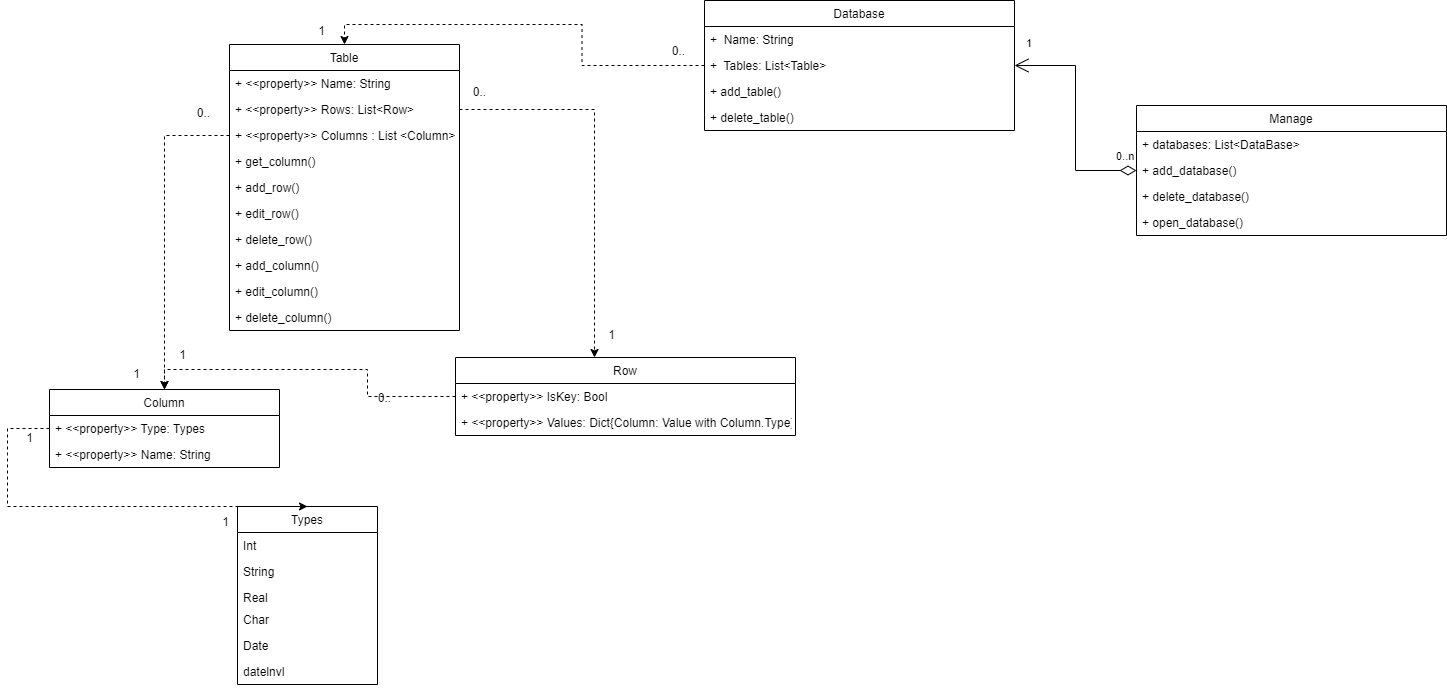

The diagram above was exported from draw.io. Its source (the exported page's mxGraphModel, read from the mxfile embedded in the PNG):
<mxGraphModel dx="998" dy="1717" grid="0" gridSize="10" guides="1" tooltips="1" connect="1" arrows="1" fold="1" page="1" pageScale="1" pageWidth="827" pageHeight="1169" math="0" shadow="0">
  <root>
    <mxCell id="WIyWlLk6GJQsqaUBKTNV-0" />
    <mxCell id="WIyWlLk6GJQsqaUBKTNV-1" parent="WIyWlLk6GJQsqaUBKTNV-0" />
    <mxCell id="qGladm0m2k2C40RuEdB4-11" value="Table" style="swimlane;fontStyle=0;childLayout=stackLayout;horizontal=1;startSize=26;fillColor=none;horizontalStack=0;resizeParent=1;resizeParentMax=0;resizeLast=0;collapsible=1;marginBottom=0;" parent="WIyWlLk6GJQsqaUBKTNV-1" vertex="1">
      <mxGeometry x="230" y="-230" width="230" height="286" as="geometry" />
    </mxCell>
    <mxCell id="qGladm0m2k2C40RuEdB4-12" value="+ &lt;&lt;property&gt;&gt; Name: String" style="text;strokeColor=none;fillColor=none;align=left;verticalAlign=top;spacingLeft=4;spacingRight=4;overflow=hidden;rotatable=0;points=[[0,0.5],[1,0.5]];portConstraint=eastwest;" parent="qGladm0m2k2C40RuEdB4-11" vertex="1">
      <mxGeometry y="26" width="230" height="26" as="geometry" />
    </mxCell>
    <mxCell id="qGladm0m2k2C40RuEdB4-13" value="+ &lt;&lt;property&gt;&gt; Rows: List&lt;Row&gt;" style="text;strokeColor=none;fillColor=none;align=left;verticalAlign=top;spacingLeft=4;spacingRight=4;overflow=hidden;rotatable=0;points=[[0,0.5],[1,0.5]];portConstraint=eastwest;" parent="qGladm0m2k2C40RuEdB4-11" vertex="1">
      <mxGeometry y="52" width="230" height="26" as="geometry" />
    </mxCell>
    <mxCell id="qGladm0m2k2C40RuEdB4-14" value="+ &lt;&lt;property&gt;&gt; Columns : List &lt;Column&gt;" style="text;strokeColor=none;fillColor=none;align=left;verticalAlign=top;spacingLeft=4;spacingRight=4;overflow=hidden;rotatable=0;points=[[0,0.5],[1,0.5]];portConstraint=eastwest;" parent="qGladm0m2k2C40RuEdB4-11" vertex="1">
      <mxGeometry y="78" width="230" height="26" as="geometry" />
    </mxCell>
    <mxCell id="VCUK5ATkD9uN4JSPCt0G-7" value="+ get_column()" style="text;strokeColor=none;fillColor=none;align=left;verticalAlign=top;spacingLeft=4;spacingRight=4;overflow=hidden;rotatable=0;points=[[0,0.5],[1,0.5]];portConstraint=eastwest;" parent="qGladm0m2k2C40RuEdB4-11" vertex="1">
      <mxGeometry y="104" width="230" height="26" as="geometry" />
    </mxCell>
    <mxCell id="qGladm0m2k2C40RuEdB4-75" value="+ add_row()" style="text;strokeColor=none;fillColor=none;align=left;verticalAlign=top;spacingLeft=4;spacingRight=4;overflow=hidden;rotatable=0;points=[[0,0.5],[1,0.5]];portConstraint=eastwest;" parent="qGladm0m2k2C40RuEdB4-11" vertex="1">
      <mxGeometry y="130" width="230" height="26" as="geometry" />
    </mxCell>
    <mxCell id="VCUK5ATkD9uN4JSPCt0G-4" value="+ edit_row()" style="text;strokeColor=none;fillColor=none;align=left;verticalAlign=top;spacingLeft=4;spacingRight=4;overflow=hidden;rotatable=0;points=[[0,0.5],[1,0.5]];portConstraint=eastwest;" parent="qGladm0m2k2C40RuEdB4-11" vertex="1">
      <mxGeometry y="156" width="230" height="26" as="geometry" />
    </mxCell>
    <mxCell id="qGladm0m2k2C40RuEdB4-77" value="+ delete_row()" style="text;strokeColor=none;fillColor=none;align=left;verticalAlign=top;spacingLeft=4;spacingRight=4;overflow=hidden;rotatable=0;points=[[0,0.5],[1,0.5]];portConstraint=eastwest;" parent="qGladm0m2k2C40RuEdB4-11" vertex="1">
      <mxGeometry y="182" width="230" height="26" as="geometry" />
    </mxCell>
    <mxCell id="VCUK5ATkD9uN4JSPCt0G-2" value="+ add_column()" style="text;strokeColor=none;fillColor=none;align=left;verticalAlign=top;spacingLeft=4;spacingRight=4;overflow=hidden;rotatable=0;points=[[0,0.5],[1,0.5]];portConstraint=eastwest;" parent="qGladm0m2k2C40RuEdB4-11" vertex="1">
      <mxGeometry y="208" width="230" height="26" as="geometry" />
    </mxCell>
    <mxCell id="VCUK5ATkD9uN4JSPCt0G-6" value="+ edit_column()" style="text;strokeColor=none;fillColor=none;align=left;verticalAlign=top;spacingLeft=4;spacingRight=4;overflow=hidden;rotatable=0;points=[[0,0.5],[1,0.5]];portConstraint=eastwest;" parent="qGladm0m2k2C40RuEdB4-11" vertex="1">
      <mxGeometry y="234" width="230" height="26" as="geometry" />
    </mxCell>
    <mxCell id="VCUK5ATkD9uN4JSPCt0G-3" value="+ delete_column()" style="text;strokeColor=none;fillColor=none;align=left;verticalAlign=top;spacingLeft=4;spacingRight=4;overflow=hidden;rotatable=0;points=[[0,0.5],[1,0.5]];portConstraint=eastwest;" parent="qGladm0m2k2C40RuEdB4-11" vertex="1">
      <mxGeometry y="260" width="230" height="26" as="geometry" />
    </mxCell>
    <mxCell id="qGladm0m2k2C40RuEdB4-25" value="Types" style="swimlane;fontStyle=0;childLayout=stackLayout;horizontal=1;startSize=26;fillColor=none;horizontalStack=0;resizeParent=1;resizeParentMax=0;resizeLast=0;collapsible=1;marginBottom=0;fontColor=#000000;" parent="WIyWlLk6GJQsqaUBKTNV-1" vertex="1">
      <mxGeometry x="238" y="232" width="140" height="178" as="geometry" />
    </mxCell>
    <mxCell id="qGladm0m2k2C40RuEdB4-26" value="Int" style="text;strokeColor=none;fillColor=none;align=left;verticalAlign=top;spacingLeft=4;spacingRight=4;overflow=hidden;rotatable=0;points=[[0,0.5],[1,0.5]];portConstraint=eastwest;fontColor=#000000;" parent="qGladm0m2k2C40RuEdB4-25" vertex="1">
      <mxGeometry y="26" width="140" height="26" as="geometry" />
    </mxCell>
    <mxCell id="qGladm0m2k2C40RuEdB4-27" value="String" style="text;strokeColor=none;fillColor=none;align=left;verticalAlign=top;spacingLeft=4;spacingRight=4;overflow=hidden;rotatable=0;points=[[0,0.5],[1,0.5]];portConstraint=eastwest;fontColor=#000000;" parent="qGladm0m2k2C40RuEdB4-25" vertex="1">
      <mxGeometry y="52" width="140" height="26" as="geometry" />
    </mxCell>
    <mxCell id="qGladm0m2k2C40RuEdB4-28" value="Real" style="text;strokeColor=none;fillColor=none;align=left;verticalAlign=top;spacingLeft=4;spacingRight=4;overflow=hidden;rotatable=0;points=[[0,0.5],[1,0.5]];portConstraint=eastwest;fontColor=#000000;" parent="qGladm0m2k2C40RuEdB4-25" vertex="1">
      <mxGeometry y="78" width="140" height="22" as="geometry" />
    </mxCell>
    <mxCell id="qGladm0m2k2C40RuEdB4-34" value="Char" style="text;strokeColor=none;fillColor=none;align=left;verticalAlign=top;spacingLeft=4;spacingRight=4;overflow=hidden;rotatable=0;points=[[0,0.5],[1,0.5]];portConstraint=eastwest;fontColor=#000000;" parent="qGladm0m2k2C40RuEdB4-25" vertex="1">
      <mxGeometry y="100" width="140" height="26" as="geometry" />
    </mxCell>
    <mxCell id="qGladm0m2k2C40RuEdB4-36" value="Date" style="text;strokeColor=none;fillColor=none;align=left;verticalAlign=top;spacingLeft=4;spacingRight=4;overflow=hidden;rotatable=0;points=[[0,0.5],[1,0.5]];portConstraint=eastwest;fontColor=#000000;" parent="qGladm0m2k2C40RuEdB4-25" vertex="1">
      <mxGeometry y="126" width="140" height="26" as="geometry" />
    </mxCell>
    <mxCell id="qGladm0m2k2C40RuEdB4-35" value="datelnvl" style="text;strokeColor=none;fillColor=none;align=left;verticalAlign=top;spacingLeft=4;spacingRight=4;overflow=hidden;rotatable=0;points=[[0,0.5],[1,0.5]];portConstraint=eastwest;fontColor=#000000;" parent="qGladm0m2k2C40RuEdB4-25" vertex="1">
      <mxGeometry y="152" width="140" height="26" as="geometry" />
    </mxCell>
    <mxCell id="qGladm0m2k2C40RuEdB4-47" style="edgeStyle=orthogonalEdgeStyle;rounded=0;orthogonalLoop=1;jettySize=auto;html=1;fontColor=#000000;entryX=0.5;entryY=0;entryDx=0;entryDy=0;dashed=1;" parent="WIyWlLk6GJQsqaUBKTNV-1" source="qGladm0m2k2C40RuEdB4-41" target="qGladm0m2k2C40RuEdB4-16" edge="1">
      <mxGeometry relative="1" as="geometry" />
    </mxCell>
    <mxCell id="qGladm0m2k2C40RuEdB4-41" value="Row" style="swimlane;fontStyle=0;childLayout=stackLayout;horizontal=1;startSize=26;fillColor=none;horizontalStack=0;resizeParent=1;resizeParentMax=0;resizeLast=0;collapsible=1;marginBottom=0;" parent="WIyWlLk6GJQsqaUBKTNV-1" vertex="1">
      <mxGeometry x="456" y="83" width="340" height="78" as="geometry" />
    </mxCell>
    <mxCell id="qGladm0m2k2C40RuEdB4-42" value="+ &lt;&lt;property&gt;&gt; IsKey: Bool" style="text;strokeColor=none;fillColor=none;align=left;verticalAlign=top;spacingLeft=4;spacingRight=4;overflow=hidden;rotatable=0;points=[[0,0.5],[1,0.5]];portConstraint=eastwest;" parent="qGladm0m2k2C40RuEdB4-41" vertex="1">
      <mxGeometry y="26" width="340" height="26" as="geometry" />
    </mxCell>
    <mxCell id="qGladm0m2k2C40RuEdB4-43" value="+ &lt;&lt;property&gt;&gt; Values: Dict{Column: Value with Column.Type}" style="text;strokeColor=none;fillColor=none;align=left;verticalAlign=top;spacingLeft=4;spacingRight=4;overflow=hidden;rotatable=0;points=[[0,0.5],[1,0.5]];portConstraint=eastwest;" parent="qGladm0m2k2C40RuEdB4-41" vertex="1">
      <mxGeometry y="52" width="340" height="26" as="geometry" />
    </mxCell>
    <mxCell id="qGladm0m2k2C40RuEdB4-49" value="Database" style="swimlane;fontStyle=0;childLayout=stackLayout;horizontal=1;startSize=26;fillColor=none;horizontalStack=0;resizeParent=1;resizeParentMax=0;resizeLast=0;collapsible=1;marginBottom=0;fontColor=default;" parent="WIyWlLk6GJQsqaUBKTNV-1" vertex="1">
      <mxGeometry x="705" y="-274" width="310" height="130" as="geometry" />
    </mxCell>
    <mxCell id="qGladm0m2k2C40RuEdB4-54" value="+  Name: String" style="text;strokeColor=none;fillColor=none;align=left;verticalAlign=top;spacingLeft=4;spacingRight=4;overflow=hidden;rotatable=0;points=[[0,0.5],[1,0.5]];portConstraint=eastwest;" parent="qGladm0m2k2C40RuEdB4-49" vertex="1">
      <mxGeometry y="26" width="310" height="26" as="geometry" />
    </mxCell>
    <mxCell id="qGladm0m2k2C40RuEdB4-51" value="+  Tables: List&lt;Table&gt;" style="text;strokeColor=none;fillColor=none;align=left;verticalAlign=top;spacingLeft=4;spacingRight=4;overflow=hidden;rotatable=0;points=[[0,0.5],[1,0.5]];portConstraint=eastwest;fontColor=default;" parent="qGladm0m2k2C40RuEdB4-49" vertex="1">
      <mxGeometry y="52" width="310" height="26" as="geometry" />
    </mxCell>
    <mxCell id="VCUK5ATkD9uN4JSPCt0G-11" value="+ add_table()" style="text;strokeColor=none;fillColor=none;align=left;verticalAlign=top;spacingLeft=4;spacingRight=4;overflow=hidden;rotatable=0;points=[[0,0.5],[1,0.5]];portConstraint=eastwest;fontColor=default;" parent="qGladm0m2k2C40RuEdB4-49" vertex="1">
      <mxGeometry y="78" width="310" height="26" as="geometry" />
    </mxCell>
    <mxCell id="VCUK5ATkD9uN4JSPCt0G-12" value="+ delete_table()" style="text;strokeColor=none;fillColor=none;align=left;verticalAlign=top;spacingLeft=4;spacingRight=4;overflow=hidden;rotatable=0;points=[[0,0.5],[1,0.5]];portConstraint=eastwest;fontColor=default;" parent="qGladm0m2k2C40RuEdB4-49" vertex="1">
      <mxGeometry y="104" width="310" height="26" as="geometry" />
    </mxCell>
    <mxCell id="qGladm0m2k2C40RuEdB4-48" style="edgeStyle=orthogonalEdgeStyle;rounded=0;orthogonalLoop=1;jettySize=auto;html=1;fontColor=#000000;exitX=1;exitY=0.5;exitDx=0;exitDy=0;dashed=1;" parent="WIyWlLk6GJQsqaUBKTNV-1" source="qGladm0m2k2C40RuEdB4-13" target="qGladm0m2k2C40RuEdB4-41" edge="1">
      <mxGeometry relative="1" as="geometry">
        <Array as="points">
          <mxPoint x="595" y="-165" />
        </Array>
      </mxGeometry>
    </mxCell>
    <mxCell id="qGladm0m2k2C40RuEdB4-38" style="edgeStyle=orthogonalEdgeStyle;rounded=0;orthogonalLoop=1;jettySize=auto;html=1;exitX=0;exitY=0.5;exitDx=0;exitDy=0;entryX=0.5;entryY=0;entryDx=0;entryDy=0;fontColor=#000000;dashed=1;" parent="WIyWlLk6GJQsqaUBKTNV-1" source="qGladm0m2k2C40RuEdB4-18" target="qGladm0m2k2C40RuEdB4-25" edge="1">
      <mxGeometry relative="1" as="geometry">
        <Array as="points">
          <mxPoint x="8" y="180" />
          <mxPoint x="8" y="232" />
          <mxPoint x="172" y="232" />
        </Array>
      </mxGeometry>
    </mxCell>
    <mxCell id="qGladm0m2k2C40RuEdB4-55" style="edgeStyle=orthogonalEdgeStyle;rounded=0;orthogonalLoop=1;jettySize=auto;html=1;fontColor=#000000;entryX=0.5;entryY=0;entryDx=0;entryDy=0;dashed=1;" parent="WIyWlLk6GJQsqaUBKTNV-1" source="qGladm0m2k2C40RuEdB4-51" target="qGladm0m2k2C40RuEdB4-11" edge="1">
      <mxGeometry relative="1" as="geometry" />
    </mxCell>
    <mxCell id="qGladm0m2k2C40RuEdB4-16" value="Column" style="swimlane;fontStyle=0;childLayout=stackLayout;horizontal=1;startSize=26;fillColor=none;horizontalStack=0;resizeParent=1;resizeParentMax=0;resizeLast=0;collapsible=1;marginBottom=0;" parent="WIyWlLk6GJQsqaUBKTNV-1" vertex="1">
      <mxGeometry x="50" y="115" width="230" height="78" as="geometry" />
    </mxCell>
    <mxCell id="qGladm0m2k2C40RuEdB4-18" value="+ &lt;&lt;property&gt;&gt; Type: Types" style="text;strokeColor=none;fillColor=none;align=left;verticalAlign=top;spacingLeft=4;spacingRight=4;overflow=hidden;rotatable=0;points=[[0,0.5],[1,0.5]];portConstraint=eastwest;" parent="qGladm0m2k2C40RuEdB4-16" vertex="1">
      <mxGeometry y="26" width="230" height="26" as="geometry" />
    </mxCell>
    <mxCell id="qGladm0m2k2C40RuEdB4-19" value="+ &lt;&lt;property&gt;&gt; Name: String" style="text;strokeColor=none;fillColor=none;align=left;verticalAlign=top;spacingLeft=4;spacingRight=4;overflow=hidden;rotatable=0;points=[[0,0.5],[1,0.5]];portConstraint=eastwest;" parent="qGladm0m2k2C40RuEdB4-16" vertex="1">
      <mxGeometry y="52" width="230" height="26" as="geometry" />
    </mxCell>
    <mxCell id="qGladm0m2k2C40RuEdB4-40" value="" style="edgeStyle=orthogonalEdgeStyle;rounded=0;orthogonalLoop=1;jettySize=auto;html=1;fontColor=#000000;dashed=1;" parent="WIyWlLk6GJQsqaUBKTNV-1" source="qGladm0m2k2C40RuEdB4-14" target="qGladm0m2k2C40RuEdB4-16" edge="1">
      <mxGeometry relative="1" as="geometry" />
    </mxCell>
    <mxCell id="7x5wN2AoJkzkVTZAg40V-10" value="0.." style="text;html=1;align=center;verticalAlign=middle;resizable=0;points=[];autosize=1;strokeColor=none;fillColor=none;" parent="WIyWlLk6GJQsqaUBKTNV-1" vertex="1">
      <mxGeometry x="663" y="-236" width="31" height="26" as="geometry" />
    </mxCell>
    <mxCell id="7x5wN2AoJkzkVTZAg40V-11" value="1" style="text;html=1;align=center;verticalAlign=middle;resizable=0;points=[];autosize=1;strokeColor=none;fillColor=none;" parent="WIyWlLk6GJQsqaUBKTNV-1" vertex="1">
      <mxGeometry x="309" y="-256" width="25" height="26" as="geometry" />
    </mxCell>
    <mxCell id="7x5wN2AoJkzkVTZAg40V-12" value="1" style="text;html=1;align=center;verticalAlign=middle;resizable=0;points=[];autosize=1;strokeColor=none;fillColor=none;" parent="WIyWlLk6GJQsqaUBKTNV-1" vertex="1">
      <mxGeometry x="599" y="48" width="25" height="26" as="geometry" />
    </mxCell>
    <mxCell id="7x5wN2AoJkzkVTZAg40V-14" value="0.." style="text;html=1;align=center;verticalAlign=middle;resizable=0;points=[];autosize=1;strokeColor=none;fillColor=none;" parent="WIyWlLk6GJQsqaUBKTNV-1" vertex="1">
      <mxGeometry x="464" y="-195" width="31" height="26" as="geometry" />
    </mxCell>
    <mxCell id="7x5wN2AoJkzkVTZAg40V-15" value="1" style="text;html=1;align=center;verticalAlign=middle;resizable=0;points=[];autosize=1;strokeColor=none;fillColor=none;" parent="WIyWlLk6GJQsqaUBKTNV-1" vertex="1">
      <mxGeometry x="124" y="87" width="25" height="26" as="geometry" />
    </mxCell>
    <mxCell id="7x5wN2AoJkzkVTZAg40V-16" value="0.." style="text;html=1;align=center;verticalAlign=middle;resizable=0;points=[];autosize=1;strokeColor=none;fillColor=none;" parent="WIyWlLk6GJQsqaUBKTNV-1" vertex="1">
      <mxGeometry x="188" y="-174" width="31" height="26" as="geometry" />
    </mxCell>
    <mxCell id="7x5wN2AoJkzkVTZAg40V-17" value="1" style="text;html=1;align=center;verticalAlign=middle;resizable=0;points=[];autosize=1;strokeColor=none;fillColor=none;" parent="WIyWlLk6GJQsqaUBKTNV-1" vertex="1">
      <mxGeometry x="170" y="68" width="25" height="26" as="geometry" />
    </mxCell>
    <mxCell id="7x5wN2AoJkzkVTZAg40V-18" value="0.." style="text;html=1;align=center;verticalAlign=middle;resizable=0;points=[];autosize=1;strokeColor=none;fillColor=none;" parent="WIyWlLk6GJQsqaUBKTNV-1" vertex="1">
      <mxGeometry x="369" y="111" width="31" height="26" as="geometry" />
    </mxCell>
    <mxCell id="7x5wN2AoJkzkVTZAg40V-20" value="1" style="text;html=1;align=center;verticalAlign=middle;resizable=0;points=[];autosize=1;strokeColor=none;fillColor=none;" parent="WIyWlLk6GJQsqaUBKTNV-1" vertex="1">
      <mxGeometry x="213" y="235" width="25" height="26" as="geometry" />
    </mxCell>
    <mxCell id="7x5wN2AoJkzkVTZAg40V-21" value="1" style="text;html=1;align=center;verticalAlign=middle;resizable=0;points=[];autosize=1;strokeColor=none;fillColor=none;" parent="WIyWlLk6GJQsqaUBKTNV-1" vertex="1">
      <mxGeometry x="17" y="151" width="25" height="26" as="geometry" />
    </mxCell>
    <mxCell id="qSJdqUnSXScdtOwBDWEj-0" value="Manage" style="swimlane;fontStyle=0;childLayout=stackLayout;horizontal=1;startSize=26;fillColor=none;horizontalStack=0;resizeParent=1;resizeParentMax=0;resizeLast=0;collapsible=1;marginBottom=0;fontColor=default;" vertex="1" parent="WIyWlLk6GJQsqaUBKTNV-1">
      <mxGeometry x="1137" y="-169" width="310" height="130" as="geometry" />
    </mxCell>
    <mxCell id="qSJdqUnSXScdtOwBDWEj-2" value="+ databases: List&lt;DataBase&gt;" style="text;strokeColor=none;fillColor=none;align=left;verticalAlign=top;spacingLeft=4;spacingRight=4;overflow=hidden;rotatable=0;points=[[0,0.5],[1,0.5]];portConstraint=eastwest;fontColor=default;" vertex="1" parent="qSJdqUnSXScdtOwBDWEj-0">
      <mxGeometry y="26" width="310" height="26" as="geometry" />
    </mxCell>
    <mxCell id="qSJdqUnSXScdtOwBDWEj-3" value="+ add_database()" style="text;strokeColor=none;fillColor=none;align=left;verticalAlign=top;spacingLeft=4;spacingRight=4;overflow=hidden;rotatable=0;points=[[0,0.5],[1,0.5]];portConstraint=eastwest;fontColor=default;" vertex="1" parent="qSJdqUnSXScdtOwBDWEj-0">
      <mxGeometry y="52" width="310" height="26" as="geometry" />
    </mxCell>
    <mxCell id="qSJdqUnSXScdtOwBDWEj-5" value="+ delete_database()" style="text;strokeColor=none;fillColor=none;align=left;verticalAlign=top;spacingLeft=4;spacingRight=4;overflow=hidden;rotatable=0;points=[[0,0.5],[1,0.5]];portConstraint=eastwest;fontColor=default;" vertex="1" parent="qSJdqUnSXScdtOwBDWEj-0">
      <mxGeometry y="78" width="310" height="26" as="geometry" />
    </mxCell>
    <mxCell id="qSJdqUnSXScdtOwBDWEj-4" value="+ open_database()" style="text;strokeColor=none;fillColor=none;align=left;verticalAlign=top;spacingLeft=4;spacingRight=4;overflow=hidden;rotatable=0;points=[[0,0.5],[1,0.5]];portConstraint=eastwest;fontColor=default;" vertex="1" parent="qSJdqUnSXScdtOwBDWEj-0">
      <mxGeometry y="104" width="310" height="26" as="geometry" />
    </mxCell>
    <mxCell id="qSJdqUnSXScdtOwBDWEj-8" value="" style="endArrow=open;html=1;endSize=12;startArrow=diamondThin;startSize=14;startFill=0;edgeStyle=orthogonalEdgeStyle;rounded=0;exitX=0;exitY=0.5;exitDx=0;exitDy=0;entryX=1;entryY=0.5;entryDx=0;entryDy=0;" edge="1" parent="WIyWlLk6GJQsqaUBKTNV-1" source="qSJdqUnSXScdtOwBDWEj-3" target="qGladm0m2k2C40RuEdB4-51">
      <mxGeometry relative="1" as="geometry">
        <mxPoint x="972" y="-127" as="sourcePoint" />
        <mxPoint x="1132" y="-127" as="targetPoint" />
      </mxGeometry>
    </mxCell>
    <mxCell id="qSJdqUnSXScdtOwBDWEj-9" value="0..n" style="edgeLabel;resizable=0;html=1;align=left;verticalAlign=top;" connectable="0" vertex="1" parent="qSJdqUnSXScdtOwBDWEj-8">
      <mxGeometry x="-1" relative="1" as="geometry">
        <mxPoint x="-22" y="-27" as="offset" />
      </mxGeometry>
    </mxCell>
    <mxCell id="qSJdqUnSXScdtOwBDWEj-10" value="1" style="edgeLabel;resizable=0;html=1;align=right;verticalAlign=top;" connectable="0" vertex="1" parent="qSJdqUnSXScdtOwBDWEj-8">
      <mxGeometry x="1" relative="1" as="geometry">
        <mxPoint x="18" y="-35" as="offset" />
      </mxGeometry>
    </mxCell>
  </root>
</mxGraphModel>